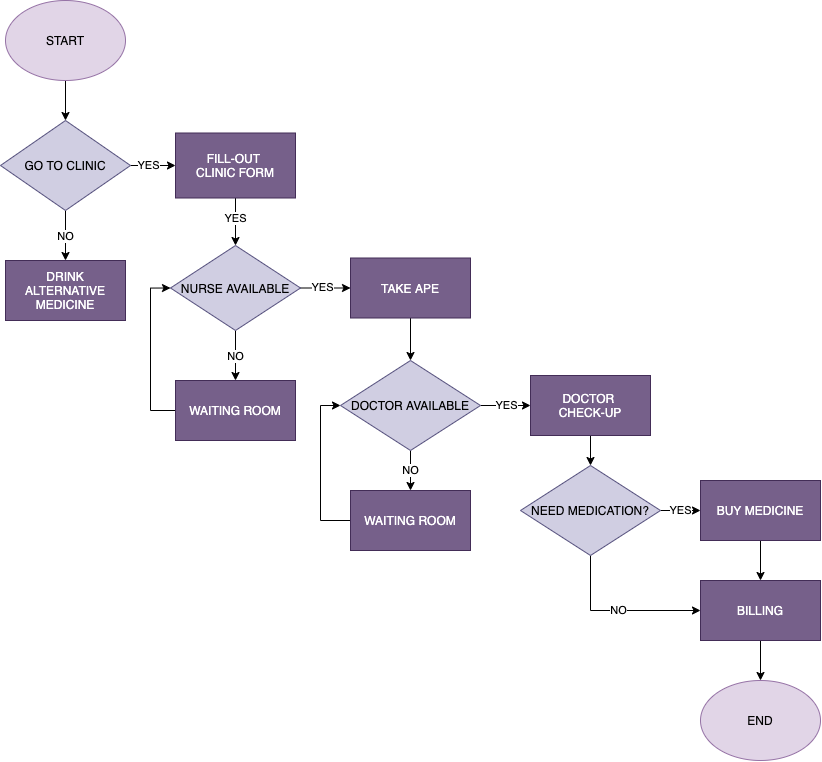

The diagram above was exported from draw.io. Its source (the exported page's mxGraphModel, read from the mxfile embedded in the PNG):
<mxGraphModel dx="1344" dy="1101" grid="1" gridSize="10" guides="1" tooltips="1" connect="1" arrows="1" fold="1" page="1" pageScale="1" pageWidth="1100" pageHeight="850" math="0" shadow="0">
  <root>
    <mxCell id="0" />
    <mxCell id="1" parent="0" />
    <mxCell id="zyQ-8y8V1CPkXcilqBJY-47" value="NO" style="edgeStyle=orthogonalEdgeStyle;rounded=0;orthogonalLoop=1;jettySize=auto;html=1;exitX=0.5;exitY=1;exitDx=0;exitDy=0;" edge="1" parent="1" source="zyQ-8y8V1CPkXcilqBJY-28" target="zyQ-8y8V1CPkXcilqBJY-29">
      <mxGeometry relative="1" as="geometry" />
    </mxCell>
    <mxCell id="zyQ-8y8V1CPkXcilqBJY-49" style="edgeStyle=orthogonalEdgeStyle;rounded=0;orthogonalLoop=1;jettySize=auto;html=1;exitX=1;exitY=0.5;exitDx=0;exitDy=0;entryX=0;entryY=0.5;entryDx=0;entryDy=0;" edge="1" parent="1" source="zyQ-8y8V1CPkXcilqBJY-28" target="zyQ-8y8V1CPkXcilqBJY-31">
      <mxGeometry relative="1" as="geometry" />
    </mxCell>
    <mxCell id="zyQ-8y8V1CPkXcilqBJY-53" value="YES" style="edgeLabel;html=1;align=center;verticalAlign=middle;resizable=0;points=[];" vertex="1" connectable="0" parent="zyQ-8y8V1CPkXcilqBJY-49">
      <mxGeometry x="-0.2314" y="1" relative="1" as="geometry">
        <mxPoint as="offset" />
      </mxGeometry>
    </mxCell>
    <mxCell id="zyQ-8y8V1CPkXcilqBJY-28" value="GO TO CLINIC" style="rhombus;whiteSpace=wrap;html=1;strokeColor=#56517e;fillColor=#d0cee2;" vertex="1" parent="1">
      <mxGeometry x="60" y="170" width="130" height="90" as="geometry" />
    </mxCell>
    <mxCell id="zyQ-8y8V1CPkXcilqBJY-29" value="DRINK ALTERNATIVE MEDICINE" style="rounded=0;whiteSpace=wrap;html=1;strokeColor=#432D57;fillColor=#76608a;fontColor=#ffffff;" vertex="1" parent="1">
      <mxGeometry x="65" y="310" width="120" height="60" as="geometry" />
    </mxCell>
    <mxCell id="zyQ-8y8V1CPkXcilqBJY-51" value="NO" style="edgeStyle=orthogonalEdgeStyle;rounded=0;orthogonalLoop=1;jettySize=auto;html=1;exitX=0.5;exitY=1;exitDx=0;exitDy=0;entryX=0.5;entryY=0;entryDx=0;entryDy=0;" edge="1" parent="1" source="zyQ-8y8V1CPkXcilqBJY-30" target="zyQ-8y8V1CPkXcilqBJY-32">
      <mxGeometry relative="1" as="geometry" />
    </mxCell>
    <mxCell id="zyQ-8y8V1CPkXcilqBJY-59" style="edgeStyle=orthogonalEdgeStyle;rounded=0;orthogonalLoop=1;jettySize=auto;html=1;exitX=1;exitY=0.5;exitDx=0;exitDy=0;entryX=0;entryY=0.5;entryDx=0;entryDy=0;" edge="1" parent="1" source="zyQ-8y8V1CPkXcilqBJY-30" target="zyQ-8y8V1CPkXcilqBJY-33">
      <mxGeometry relative="1" as="geometry" />
    </mxCell>
    <mxCell id="zyQ-8y8V1CPkXcilqBJY-72" value="YES" style="edgeLabel;html=1;align=center;verticalAlign=middle;resizable=0;points=[];" vertex="1" connectable="0" parent="zyQ-8y8V1CPkXcilqBJY-59">
      <mxGeometry x="-0.1371" y="1" relative="1" as="geometry">
        <mxPoint as="offset" />
      </mxGeometry>
    </mxCell>
    <mxCell id="zyQ-8y8V1CPkXcilqBJY-30" value="NURSE AVAILABLE" style="rhombus;whiteSpace=wrap;html=1;strokeColor=#56517e;fillColor=#d0cee2;" vertex="1" parent="1">
      <mxGeometry x="230" y="295" width="130" height="85" as="geometry" />
    </mxCell>
    <mxCell id="zyQ-8y8V1CPkXcilqBJY-50" value="" style="edgeStyle=orthogonalEdgeStyle;rounded=0;orthogonalLoop=1;jettySize=auto;html=1;" edge="1" parent="1" source="zyQ-8y8V1CPkXcilqBJY-31" target="zyQ-8y8V1CPkXcilqBJY-30">
      <mxGeometry relative="1" as="geometry" />
    </mxCell>
    <mxCell id="zyQ-8y8V1CPkXcilqBJY-54" value="YES" style="edgeLabel;html=1;align=center;verticalAlign=middle;resizable=0;points=[];" vertex="1" connectable="0" parent="zyQ-8y8V1CPkXcilqBJY-50">
      <mxGeometry x="-0.174" y="-1" relative="1" as="geometry">
        <mxPoint as="offset" />
      </mxGeometry>
    </mxCell>
    <mxCell id="zyQ-8y8V1CPkXcilqBJY-31" value="FILL-OUT &lt;br&gt;CLINIC FORM" style="rounded=0;whiteSpace=wrap;html=1;strokeColor=#432D57;fillColor=#76608a;fontColor=#ffffff;" vertex="1" parent="1">
      <mxGeometry x="235" y="182.5" width="120" height="65" as="geometry" />
    </mxCell>
    <mxCell id="zyQ-8y8V1CPkXcilqBJY-73" style="edgeStyle=orthogonalEdgeStyle;rounded=0;orthogonalLoop=1;jettySize=auto;html=1;exitX=0;exitY=0.5;exitDx=0;exitDy=0;entryX=0;entryY=0.5;entryDx=0;entryDy=0;" edge="1" parent="1" source="zyQ-8y8V1CPkXcilqBJY-32" target="zyQ-8y8V1CPkXcilqBJY-30">
      <mxGeometry relative="1" as="geometry" />
    </mxCell>
    <mxCell id="zyQ-8y8V1CPkXcilqBJY-32" value="WAITING ROOM" style="rounded=0;whiteSpace=wrap;html=1;strokeColor=#432D57;fillColor=#76608a;fontColor=#ffffff;" vertex="1" parent="1">
      <mxGeometry x="235" y="430" width="120" height="60" as="geometry" />
    </mxCell>
    <mxCell id="zyQ-8y8V1CPkXcilqBJY-60" style="edgeStyle=orthogonalEdgeStyle;rounded=0;orthogonalLoop=1;jettySize=auto;html=1;exitX=0.5;exitY=1;exitDx=0;exitDy=0;entryX=0.5;entryY=0;entryDx=0;entryDy=0;" edge="1" parent="1" source="zyQ-8y8V1CPkXcilqBJY-33" target="zyQ-8y8V1CPkXcilqBJY-34">
      <mxGeometry relative="1" as="geometry" />
    </mxCell>
    <mxCell id="zyQ-8y8V1CPkXcilqBJY-33" value="TAKE APE" style="rounded=0;whiteSpace=wrap;html=1;strokeColor=#432D57;fillColor=#76608a;fontColor=#ffffff;" vertex="1" parent="1">
      <mxGeometry x="410" y="307.5" width="120" height="60" as="geometry" />
    </mxCell>
    <mxCell id="zyQ-8y8V1CPkXcilqBJY-61" value="NO" style="edgeStyle=orthogonalEdgeStyle;rounded=0;orthogonalLoop=1;jettySize=auto;html=1;exitX=0.5;exitY=1;exitDx=0;exitDy=0;entryX=0.5;entryY=0;entryDx=0;entryDy=0;" edge="1" parent="1" source="zyQ-8y8V1CPkXcilqBJY-34" target="zyQ-8y8V1CPkXcilqBJY-35">
      <mxGeometry relative="1" as="geometry" />
    </mxCell>
    <mxCell id="zyQ-8y8V1CPkXcilqBJY-63" value="YES" style="edgeStyle=orthogonalEdgeStyle;rounded=0;orthogonalLoop=1;jettySize=auto;html=1;exitX=1;exitY=0.5;exitDx=0;exitDy=0;entryX=0;entryY=0.5;entryDx=0;entryDy=0;" edge="1" parent="1" source="zyQ-8y8V1CPkXcilqBJY-34" target="zyQ-8y8V1CPkXcilqBJY-38">
      <mxGeometry relative="1" as="geometry" />
    </mxCell>
    <mxCell id="zyQ-8y8V1CPkXcilqBJY-34" value="DOCTOR AVAILABLE" style="rhombus;whiteSpace=wrap;html=1;strokeColor=#56517e;fillColor=#d0cee2;" vertex="1" parent="1">
      <mxGeometry x="400" y="410" width="140" height="90" as="geometry" />
    </mxCell>
    <mxCell id="zyQ-8y8V1CPkXcilqBJY-62" style="edgeStyle=orthogonalEdgeStyle;rounded=0;orthogonalLoop=1;jettySize=auto;html=1;exitX=0;exitY=0.5;exitDx=0;exitDy=0;entryX=0;entryY=0.5;entryDx=0;entryDy=0;" edge="1" parent="1" source="zyQ-8y8V1CPkXcilqBJY-35" target="zyQ-8y8V1CPkXcilqBJY-34">
      <mxGeometry relative="1" as="geometry" />
    </mxCell>
    <mxCell id="zyQ-8y8V1CPkXcilqBJY-35" value="WAITING ROOM" style="rounded=0;whiteSpace=wrap;html=1;strokeColor=#432D57;fillColor=#76608a;fontColor=#ffffff;" vertex="1" parent="1">
      <mxGeometry x="410" y="540" width="120" height="60" as="geometry" />
    </mxCell>
    <mxCell id="zyQ-8y8V1CPkXcilqBJY-74" style="edgeStyle=orthogonalEdgeStyle;rounded=0;orthogonalLoop=1;jettySize=auto;html=1;exitX=0.5;exitY=1;exitDx=0;exitDy=0;entryX=0.5;entryY=0;entryDx=0;entryDy=0;" edge="1" parent="1" source="zyQ-8y8V1CPkXcilqBJY-36" target="zyQ-8y8V1CPkXcilqBJY-37">
      <mxGeometry relative="1" as="geometry" />
    </mxCell>
    <mxCell id="zyQ-8y8V1CPkXcilqBJY-36" value="BUY MEDICINE" style="rounded=0;whiteSpace=wrap;html=1;strokeColor=#432D57;fillColor=#76608a;fontColor=#ffffff;" vertex="1" parent="1">
      <mxGeometry x="760" y="530" width="120" height="60" as="geometry" />
    </mxCell>
    <mxCell id="zyQ-8y8V1CPkXcilqBJY-75" style="edgeStyle=orthogonalEdgeStyle;rounded=0;orthogonalLoop=1;jettySize=auto;html=1;exitX=0.5;exitY=1;exitDx=0;exitDy=0;entryX=0.5;entryY=0;entryDx=0;entryDy=0;" edge="1" parent="1" source="zyQ-8y8V1CPkXcilqBJY-37" target="zyQ-8y8V1CPkXcilqBJY-43">
      <mxGeometry relative="1" as="geometry" />
    </mxCell>
    <mxCell id="zyQ-8y8V1CPkXcilqBJY-37" value="BILLING" style="rounded=0;whiteSpace=wrap;html=1;strokeColor=#432D57;fillColor=#76608a;fontColor=#ffffff;" vertex="1" parent="1">
      <mxGeometry x="760" y="630" width="120" height="60" as="geometry" />
    </mxCell>
    <mxCell id="zyQ-8y8V1CPkXcilqBJY-64" style="edgeStyle=orthogonalEdgeStyle;rounded=0;orthogonalLoop=1;jettySize=auto;html=1;exitX=0.5;exitY=1;exitDx=0;exitDy=0;entryX=0.5;entryY=0;entryDx=0;entryDy=0;" edge="1" parent="1" source="zyQ-8y8V1CPkXcilqBJY-38" target="zyQ-8y8V1CPkXcilqBJY-40">
      <mxGeometry relative="1" as="geometry" />
    </mxCell>
    <mxCell id="zyQ-8y8V1CPkXcilqBJY-38" value="DOCTOR &lt;br&gt;CHECK-UP" style="rounded=0;whiteSpace=wrap;html=1;strokeColor=#432D57;fillColor=#76608a;fontColor=#ffffff;" vertex="1" parent="1">
      <mxGeometry x="590" y="425" width="120" height="60" as="geometry" />
    </mxCell>
    <mxCell id="zyQ-8y8V1CPkXcilqBJY-65" value="YES" style="edgeStyle=orthogonalEdgeStyle;rounded=0;orthogonalLoop=1;jettySize=auto;html=1;exitX=1;exitY=0.5;exitDx=0;exitDy=0;entryX=0;entryY=0.5;entryDx=0;entryDy=0;" edge="1" parent="1" source="zyQ-8y8V1CPkXcilqBJY-40" target="zyQ-8y8V1CPkXcilqBJY-36">
      <mxGeometry relative="1" as="geometry" />
    </mxCell>
    <mxCell id="zyQ-8y8V1CPkXcilqBJY-76" value="NO" style="edgeStyle=orthogonalEdgeStyle;rounded=0;orthogonalLoop=1;jettySize=auto;html=1;exitX=0.5;exitY=1;exitDx=0;exitDy=0;entryX=0;entryY=0.5;entryDx=0;entryDy=0;" edge="1" parent="1" source="zyQ-8y8V1CPkXcilqBJY-40" target="zyQ-8y8V1CPkXcilqBJY-37">
      <mxGeometry relative="1" as="geometry" />
    </mxCell>
    <mxCell id="zyQ-8y8V1CPkXcilqBJY-40" value="NEED MEDICATION?" style="rhombus;whiteSpace=wrap;html=1;strokeColor=#56517e;fillColor=#d0cee2;" vertex="1" parent="1">
      <mxGeometry x="580" y="515" width="140" height="90" as="geometry" />
    </mxCell>
    <mxCell id="zyQ-8y8V1CPkXcilqBJY-45" style="edgeStyle=orthogonalEdgeStyle;rounded=0;orthogonalLoop=1;jettySize=auto;html=1;exitX=0.5;exitY=1;exitDx=0;exitDy=0;entryX=0.5;entryY=0;entryDx=0;entryDy=0;" edge="1" parent="1" source="zyQ-8y8V1CPkXcilqBJY-42" target="zyQ-8y8V1CPkXcilqBJY-28">
      <mxGeometry relative="1" as="geometry" />
    </mxCell>
    <mxCell id="zyQ-8y8V1CPkXcilqBJY-42" value="START" style="ellipse;whiteSpace=wrap;html=1;strokeColor=#9673a6;fillColor=#e1d5e7;" vertex="1" parent="1">
      <mxGeometry x="65" y="50" width="120" height="80" as="geometry" />
    </mxCell>
    <mxCell id="zyQ-8y8V1CPkXcilqBJY-43" value="END" style="ellipse;whiteSpace=wrap;html=1;strokeColor=#9673a6;fillColor=#e1d5e7;" vertex="1" parent="1">
      <mxGeometry x="760" y="730" width="120" height="80" as="geometry" />
    </mxCell>
  </root>
</mxGraphModel>